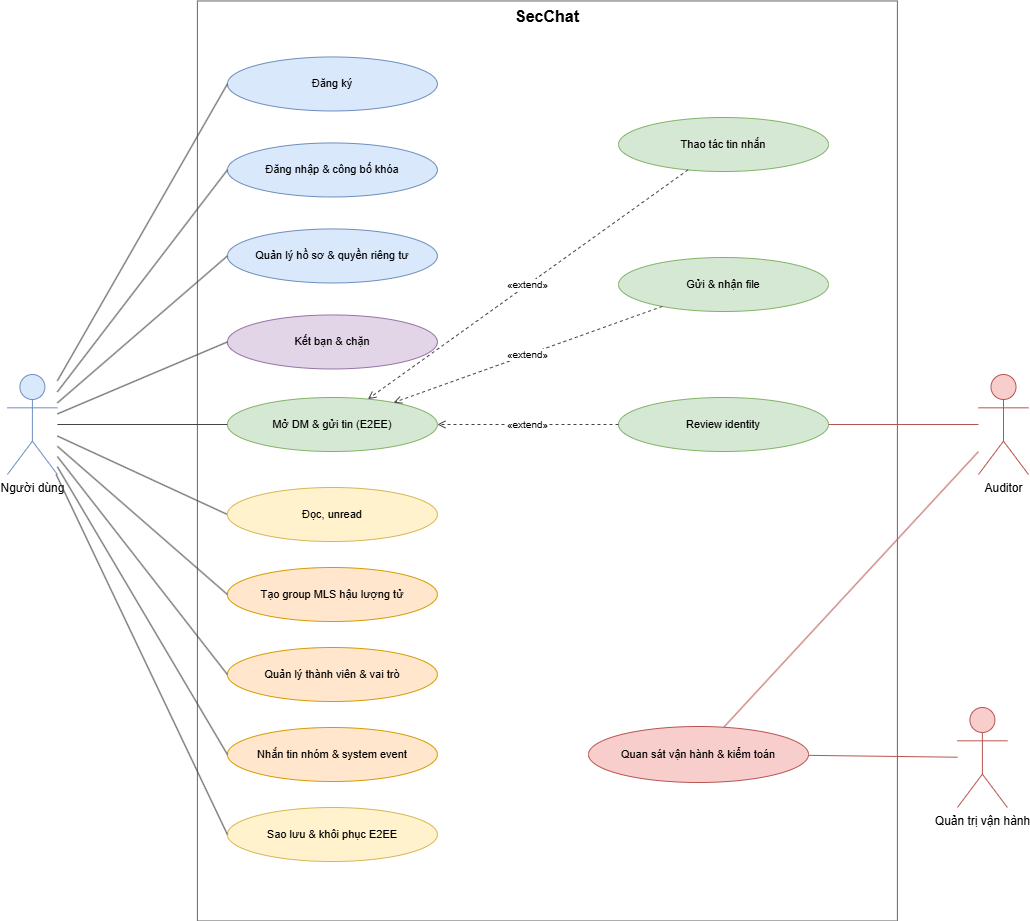

The diagram above was exported from draw.io. Its source (the exported page's mxGraphModel, read from the mxfile embedded in the PNG):
<mxGraphModel dx="2477" dy="885" grid="1" gridSize="10" guides="1" tooltips="1" connect="1" arrows="1" fold="1" page="1" pageScale="1" pageWidth="850" pageHeight="1100" math="0" shadow="0">
  <root>
    <mxCell id="0" />
    <mxCell id="1" parent="0" />
    <mxCell id="rqsqnim5rMJaXzD0w_DW-2" parent="1" style="rounded=0;whiteSpace=wrap;html=1;verticalAlign=top;align=center;fontSize=16;fontStyle=1;fillColor=none;strokeColor=#666666;" value="SecChat" vertex="1">
      <mxGeometry height="920" width="700" x="-141.10763549804688" y="433.4583435058594" as="geometry" />
    </mxCell>
    <mxCell id="rqsqnim5rMJaXzD0w_DW-3" parent="1" style="shape=umlActor;verticalLabelPosition=bottom;verticalAlign=top;html=1;outlineConnect=0;fillColor=#dae8fc;strokeColor=#6c8ebf;" value="Người dùng" vertex="1">
      <mxGeometry height="100" width="50" x="-331.1076354980469" y="806.9983435058593" as="geometry" />
    </mxCell>
    <mxCell id="rqsqnim5rMJaXzD0w_DW-4" parent="1" style="shape=umlActor;verticalLabelPosition=bottom;verticalAlign=top;html=1;outlineConnect=0;fillColor=#f8cecc;strokeColor=#b85450;" value="Auditor" vertex="1">
      <mxGeometry height="100" width="50" x="640.0023645019531" y="806.9983435058593" as="geometry" />
    </mxCell>
    <mxCell id="rqsqnim5rMJaXzD0w_DW-5" parent="1" style="shape=umlActor;verticalLabelPosition=bottom;verticalAlign=top;html=1;outlineConnect=0;fillColor=#f8cecc;strokeColor=#b85450;" value="Quản trị vận hành" vertex="1">
      <mxGeometry height="100" width="50" x="618.8923645019531" y="1139.9983435058593" as="geometry" />
    </mxCell>
    <mxCell id="rqsqnim5rMJaXzD0w_DW-6" parent="1" style="ellipse;whiteSpace=wrap;html=1;fontSize=11;fillColor=#dae8fc;strokeColor=#6c8ebf;" value="Đăng ký" vertex="1">
      <mxGeometry height="54" width="210" x="-111.10763549804688" y="489.4583435058594" as="geometry" />
    </mxCell>
    <mxCell id="rqsqnim5rMJaXzD0w_DW-7" parent="1" style="ellipse;whiteSpace=wrap;html=1;fontSize=11;fillColor=#dae8fc;strokeColor=#6c8ebf;" value="Đăng nhập &amp;amp; công bố khóa" vertex="1">
      <mxGeometry height="54" width="210" x="-111.10763549804688" y="575.4583435058594" as="geometry" />
    </mxCell>
    <mxCell id="rqsqnim5rMJaXzD0w_DW-8" parent="1" style="ellipse;whiteSpace=wrap;html=1;fontSize=11;fillColor=#dae8fc;strokeColor=#6c8ebf;" value="Quản lý hồ sơ &amp;amp; quyền riêng tư" vertex="1">
      <mxGeometry height="54" width="210" x="-111.10763549804688" y="661.4583435058594" as="geometry" />
    </mxCell>
    <mxCell id="rqsqnim5rMJaXzD0w_DW-9" parent="1" style="ellipse;whiteSpace=wrap;html=1;fontSize=11;fillColor=#e1d5e7;strokeColor=#9673a6;" value="Kết bạn &amp;amp; chặn" vertex="1">
      <mxGeometry height="54" width="210" x="-111.10763549804688" y="747.4583435058594" as="geometry" />
    </mxCell>
    <mxCell id="rqsqnim5rMJaXzD0w_DW-11" parent="1" style="ellipse;whiteSpace=wrap;html=1;fontSize=11;fillColor=#fff2cc;strokeColor=#d6b656;" value="Sao lưu &amp;amp; khôi phục E2EE" vertex="1">
      <mxGeometry height="54" width="210" x="-111.10763549804688" y="1239.9983435058593" as="geometry" />
    </mxCell>
    <mxCell id="rqsqnim5rMJaXzD0w_DW-12" parent="1" style="ellipse;whiteSpace=wrap;html=1;fontSize=11;fillColor=#d5e8d4;strokeColor=#82b366;" value="Mở DM &amp;amp; gửi tin (E2EE)" vertex="1">
      <mxGeometry height="54" width="210" x="-111.10763549804688" y="829.9983435058593" as="geometry" />
    </mxCell>
    <mxCell id="rqsqnim5rMJaXzD0w_DW-13" parent="1" style="ellipse;whiteSpace=wrap;html=1;fontSize=11;fillColor=#d5e8d4;strokeColor=#82b366;" value="Thao tác tin nhắn" vertex="1">
      <mxGeometry height="54" width="210" x="280.00236450195314" y="549.9983435058593" as="geometry" />
    </mxCell>
    <mxCell id="rqsqnim5rMJaXzD0w_DW-14" parent="1" style="ellipse;whiteSpace=wrap;html=1;fontSize=11;fillColor=#d5e8d4;strokeColor=#82b366;" value="Gửi &amp;amp; nhận file" vertex="1">
      <mxGeometry height="54" width="210" x="280.00236450195314" y="689.9983435058593" as="geometry" />
    </mxCell>
    <mxCell id="rqsqnim5rMJaXzD0w_DW-15" parent="1" style="ellipse;whiteSpace=wrap;html=1;fontSize=11;fillColor=#d5e8d4;strokeColor=#82b366;" value="Review identity" vertex="1">
      <mxGeometry height="54" width="210" x="280.00236450195314" y="829.9983435058593" as="geometry" />
    </mxCell>
    <mxCell id="rqsqnim5rMJaXzD0w_DW-16" parent="1" style="ellipse;whiteSpace=wrap;html=1;fontSize=11;fillColor=#ffe6cc;strokeColor=#d79b00;" value="Tạo group MLS hậu lượng tử" vertex="1">
      <mxGeometry height="54" width="210" x="-111.10763549804688" y="999.9983435058593" as="geometry" />
    </mxCell>
    <mxCell id="rqsqnim5rMJaXzD0w_DW-17" parent="1" style="ellipse;whiteSpace=wrap;html=1;fontSize=11;fillColor=#ffe6cc;strokeColor=#d79b00;" value="Quản lý thành viên &amp;amp; vai trò" vertex="1">
      <mxGeometry height="54" width="210" x="-111.10763549804688" y="1079.9983435058593" as="geometry" />
    </mxCell>
    <mxCell id="rqsqnim5rMJaXzD0w_DW-18" parent="1" style="ellipse;whiteSpace=wrap;html=1;fontSize=11;fillColor=#ffe6cc;strokeColor=#d79b00;" value="Nhắn tin nhóm &amp;amp; system event" vertex="1">
      <mxGeometry height="54" width="210" x="-111.10763549804688" y="1159.9983435058593" as="geometry" />
    </mxCell>
    <mxCell id="rqsqnim5rMJaXzD0w_DW-19" parent="1" style="ellipse;whiteSpace=wrap;html=1;fontSize=11;fillColor=#f8cecc;strokeColor=#b85450;" value="Quan sát vận hành &amp;amp; kiểm toán" vertex="1">
      <mxGeometry height="56" width="220" x="250.00236450195314" y="1158.9983435058593" as="geometry" />
    </mxCell>
    <mxCell id="rqsqnim5rMJaXzD0w_DW-20" edge="1" parent="1" source="rqsqnim5rMJaXzD0w_DW-3" style="endArrow=none;html=1;strokeColor=#444444;entryX=0;entryY=0.5;entryDx=0;entryDy=0;" target="rqsqnim5rMJaXzD0w_DW-6">
      <mxGeometry relative="1" as="geometry" />
    </mxCell>
    <mxCell id="rqsqnim5rMJaXzD0w_DW-21" edge="1" parent="1" source="rqsqnim5rMJaXzD0w_DW-3" style="endArrow=none;html=1;strokeColor=#444444;entryX=0;entryY=0.5;entryDx=0;entryDy=0;" target="rqsqnim5rMJaXzD0w_DW-7">
      <mxGeometry relative="1" as="geometry" />
    </mxCell>
    <mxCell id="rqsqnim5rMJaXzD0w_DW-22" edge="1" parent="1" source="rqsqnim5rMJaXzD0w_DW-3" style="endArrow=none;html=1;strokeColor=#444444;entryX=0;entryY=0.5;entryDx=0;entryDy=0;" target="rqsqnim5rMJaXzD0w_DW-8">
      <mxGeometry relative="1" as="geometry" />
    </mxCell>
    <mxCell id="rqsqnim5rMJaXzD0w_DW-23" edge="1" parent="1" source="rqsqnim5rMJaXzD0w_DW-3" style="endArrow=none;html=1;strokeColor=#444444;entryX=0;entryY=0.5;entryDx=0;entryDy=0;" target="rqsqnim5rMJaXzD0w_DW-9">
      <mxGeometry relative="1" as="geometry" />
    </mxCell>
    <mxCell id="rqsqnim5rMJaXzD0w_DW-24" edge="1" parent="1" source="rqsqnim5rMJaXzD0w_DW-3" style="endArrow=none;html=1;strokeColor=#444444;entryX=0;entryY=0.5;entryDx=0;entryDy=0;" target="rqsqnim5rMJaXzD0w_DW-12">
      <mxGeometry relative="1" as="geometry">
        <mxPoint x="-120" y="857" as="targetPoint" />
      </mxGeometry>
    </mxCell>
    <mxCell id="rqsqnim5rMJaXzD0w_DW-25" edge="1" parent="1" source="rqsqnim5rMJaXzD0w_DW-3" style="endArrow=none;html=1;strokeColor=#444444;endFill=0;entryX=0;entryY=0.5;entryDx=0;entryDy=0;" target="rqsqnim5rMJaXzD0w_DW-16">
      <mxGeometry relative="1" as="geometry">
        <mxPoint x="-200" y="930" as="sourcePoint" />
      </mxGeometry>
    </mxCell>
    <mxCell id="rqsqnim5rMJaXzD0w_DW-26" edge="1" parent="1" source="rqsqnim5rMJaXzD0w_DW-3" style="endArrow=none;html=1;strokeColor=#444444;entryX=0;entryY=0.5;entryDx=0;entryDy=0;" target="rqsqnim5rMJaXzD0w_DW-17">
      <mxGeometry relative="1" as="geometry" />
    </mxCell>
    <mxCell id="rqsqnim5rMJaXzD0w_DW-27" edge="1" parent="1" source="rqsqnim5rMJaXzD0w_DW-3" style="endArrow=none;html=1;strokeColor=#444444;entryX=0;entryY=0.5;entryDx=0;entryDy=0;" target="rqsqnim5rMJaXzD0w_DW-18">
      <mxGeometry relative="1" as="geometry" />
    </mxCell>
    <mxCell id="rqsqnim5rMJaXzD0w_DW-29" edge="1" parent="1" source="rqsqnim5rMJaXzD0w_DW-3" style="endArrow=none;html=1;strokeColor=#444444;entryX=0;entryY=0.5;entryDx=0;entryDy=0;" target="rqsqnim5rMJaXzD0w_DW-11">
      <mxGeometry relative="1" as="geometry" />
    </mxCell>
    <mxCell id="rqsqnim5rMJaXzD0w_DW-30" edge="1" parent="1" source="rqsqnim5rMJaXzD0w_DW-15" style="endArrow=none;html=1;strokeColor=#b85450;" target="rqsqnim5rMJaXzD0w_DW-4">
      <mxGeometry relative="1" as="geometry" />
    </mxCell>
    <mxCell id="rqsqnim5rMJaXzD0w_DW-31" edge="1" parent="1" source="rqsqnim5rMJaXzD0w_DW-19" style="endArrow=none;html=1;strokeColor=#b85450;" target="rqsqnim5rMJaXzD0w_DW-5">
      <mxGeometry relative="1" as="geometry" />
    </mxCell>
    <mxCell id="rqsqnim5rMJaXzD0w_DW-32" edge="1" parent="1" source="rqsqnim5rMJaXzD0w_DW-19" style="endArrow=none;html=1;strokeColor=#b85450;" target="rqsqnim5rMJaXzD0w_DW-4">
      <mxGeometry relative="1" as="geometry" />
    </mxCell>
    <mxCell id="rqsqnim5rMJaXzD0w_DW-33" edge="1" parent="1" source="rqsqnim5rMJaXzD0w_DW-13" style="endArrow=open;dashed=1;html=1;strokeColor=#444444;fontSize=10;" target="rqsqnim5rMJaXzD0w_DW-12" value="«extend»">
      <mxGeometry relative="1" as="geometry" />
    </mxCell>
    <mxCell id="rqsqnim5rMJaXzD0w_DW-34" edge="1" parent="1" source="rqsqnim5rMJaXzD0w_DW-14" style="endArrow=open;dashed=1;html=1;strokeColor=#444444;fontSize=10;" target="rqsqnim5rMJaXzD0w_DW-12" value="«extend»">
      <mxGeometry relative="1" as="geometry" />
    </mxCell>
    <mxCell id="rqsqnim5rMJaXzD0w_DW-35" edge="1" parent="1" source="rqsqnim5rMJaXzD0w_DW-15" style="endArrow=open;dashed=1;html=1;strokeColor=#444444;fontSize=10;" target="rqsqnim5rMJaXzD0w_DW-12" value="«extend»">
      <mxGeometry relative="1" as="geometry" />
    </mxCell>
    <mxCell id="rqsqnim5rMJaXzD0w_DW-36" edge="1" parent="1" source="rqsqnim5rMJaXzD0w_DW-3" style="endArrow=none;html=1;strokeColor=#444444;entryX=0;entryY=0.5;entryDx=0;entryDy=0;" target="rqsqnim5rMJaXzD0w_DW-10" value="">
      <mxGeometry relative="1" as="geometry">
        <mxPoint x="-281" y="887" as="sourcePoint" />
        <mxPoint x="224" y="966" as="targetPoint" />
      </mxGeometry>
    </mxCell>
    <mxCell id="rqsqnim5rMJaXzD0w_DW-10" parent="1" style="ellipse;whiteSpace=wrap;html=1;fontSize=11;fillColor=#fff2cc;strokeColor=#d6b656;" value="Đọc, unread" vertex="1">
      <mxGeometry height="54" width="210" x="-111.10763549804688" y="919.9983435058593" as="geometry" />
    </mxCell>
  </root>
</mxGraphModel>